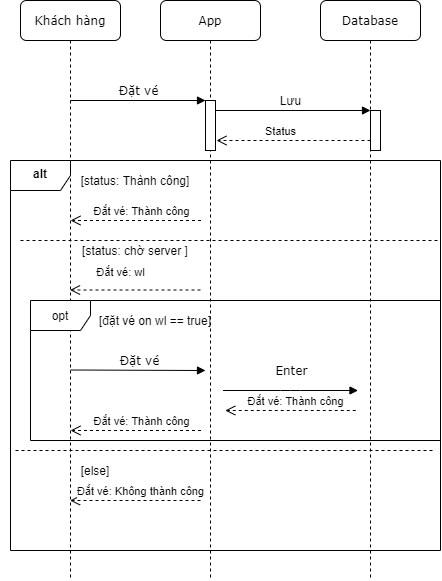

The diagram above was exported from draw.io. Its source (the exported page's mxGraphModel, read from the mxfile embedded in the PNG):
<mxGraphModel dx="868" dy="492" grid="1" gridSize="10" guides="1" tooltips="1" connect="1" arrows="1" fold="1" page="1" pageScale="1" pageWidth="1100" pageHeight="850" background="#ffffff" math="0" shadow="0">
  <root>
    <mxCell id="0" />
    <mxCell id="1" parent="0" />
    <mxCell id="7baba1c4bc27f4b0-2" value="App" style="shape=umlLifeline;perimeter=lifelinePerimeter;whiteSpace=wrap;html=1;container=1;collapsible=0;recursiveResize=0;outlineConnect=0;rounded=1;shadow=0;comic=0;labelBackgroundColor=none;strokeWidth=1;fontFamily=Verdana;fontSize=12;align=center;" parent="1" vertex="1">
      <mxGeometry x="240" y="80" width="100" height="580" as="geometry" />
    </mxCell>
    <mxCell id="7baba1c4bc27f4b0-10" value="" style="html=1;points=[];perimeter=orthogonalPerimeter;rounded=0;shadow=0;comic=0;labelBackgroundColor=none;strokeWidth=1;fontFamily=Verdana;fontSize=12;align=center;" parent="7baba1c4bc27f4b0-2" vertex="1">
      <mxGeometry x="45" y="100" width="10" height="50" as="geometry" />
    </mxCell>
    <mxCell id="7baba1c4bc27f4b0-3" value="Database" style="shape=umlLifeline;perimeter=lifelinePerimeter;whiteSpace=wrap;html=1;container=1;collapsible=0;recursiveResize=0;outlineConnect=0;rounded=1;shadow=0;comic=0;labelBackgroundColor=none;strokeWidth=1;fontFamily=Verdana;fontSize=12;align=center;" parent="1" vertex="1">
      <mxGeometry x="400" y="80" width="100" height="580" as="geometry" />
    </mxCell>
    <mxCell id="7baba1c4bc27f4b0-13" value="" style="html=1;points=[];perimeter=orthogonalPerimeter;rounded=0;shadow=0;comic=0;labelBackgroundColor=none;strokeWidth=1;fontFamily=Verdana;fontSize=12;align=center;" parent="7baba1c4bc27f4b0-3" vertex="1">
      <mxGeometry x="50" y="110" width="10" height="40" as="geometry" />
    </mxCell>
    <mxCell id="7baba1c4bc27f4b0-8" value="Khách hàng" style="shape=umlLifeline;perimeter=lifelinePerimeter;whiteSpace=wrap;html=1;container=1;collapsible=0;recursiveResize=0;outlineConnect=0;rounded=1;shadow=0;comic=0;labelBackgroundColor=none;strokeWidth=1;fontFamily=Verdana;fontSize=12;align=center;" parent="1" vertex="1">
      <mxGeometry x="100" y="80" width="100" height="580" as="geometry" />
    </mxCell>
    <mxCell id="7baba1c4bc27f4b0-11" value="Đặt vé" style="html=1;verticalAlign=bottom;endArrow=block;entryX=0;entryY=0;labelBackgroundColor=none;fontFamily=Verdana;fontSize=12;edgeStyle=elbowEdgeStyle;elbow=vertical;" parent="1" target="7baba1c4bc27f4b0-10" edge="1">
      <mxGeometry x="0.0074" relative="1" as="geometry">
        <mxPoint x="150" y="180" as="sourcePoint" />
        <mxPoint as="offset" />
      </mxGeometry>
    </mxCell>
    <mxCell id="7baba1c4bc27f4b0-14" value="" style="html=1;verticalAlign=bottom;endArrow=block;entryX=0;entryY=0;labelBackgroundColor=none;fontFamily=Verdana;fontSize=12;edgeStyle=elbowEdgeStyle;elbow=vertical;" parent="1" source="7baba1c4bc27f4b0-10" target="7baba1c4bc27f4b0-13" edge="1">
      <mxGeometry relative="1" as="geometry">
        <mxPoint x="370" y="200" as="sourcePoint" />
      </mxGeometry>
    </mxCell>
    <mxCell id="ChaN4oIjeqU8Ag8P6PQA-6" value="Lưu" style="text;html=1;align=center;verticalAlign=middle;resizable=0;points=[];autosize=1;strokeColor=none;" vertex="1" parent="1">
      <mxGeometry x="350" y="170" width="40" height="20" as="geometry" />
    </mxCell>
    <mxCell id="ChaN4oIjeqU8Ag8P6PQA-7" value="Status" style="html=1;verticalAlign=bottom;endArrow=open;dashed=1;endSize=8;" edge="1" parent="1">
      <mxGeometry x="0.1688" relative="1" as="geometry">
        <mxPoint x="450" y="220" as="sourcePoint" />
        <mxPoint x="296" y="220" as="targetPoint" />
        <Array as="points">
          <mxPoint x="390" y="220" />
        </Array>
        <mxPoint as="offset" />
      </mxGeometry>
    </mxCell>
    <mxCell id="ChaN4oIjeqU8Ag8P6PQA-8" value="&lt;font color=&quot;rgba(0, 0, 0, 0)&quot; face=&quot;monospace&quot;&gt;&lt;span style=&quot;font-size: 0px&quot;&gt;sd&lt;/span&gt;&lt;/font&gt;" style="shape=umlFrame;whiteSpace=wrap;html=1;" vertex="1" parent="1">
      <mxGeometry x="90" y="240" width="430" height="390" as="geometry" />
    </mxCell>
    <mxCell id="ChaN4oIjeqU8Ag8P6PQA-9" value="[status: Thành công]" style="text;html=1;strokeColor=none;fillColor=none;align=center;verticalAlign=middle;whiteSpace=wrap;rounded=0;" vertex="1" parent="1">
      <mxGeometry x="150" y="250" width="130" height="20" as="geometry" />
    </mxCell>
    <mxCell id="ChaN4oIjeqU8Ag8P6PQA-12" value="Đắt vé: Thành công" style="html=1;verticalAlign=bottom;endArrow=open;dashed=1;endSize=8;" edge="1" parent="1">
      <mxGeometry x="-0.0728" relative="1" as="geometry">
        <mxPoint x="280.5" y="300" as="sourcePoint" />
        <mxPoint x="150" y="300" as="targetPoint" />
        <mxPoint as="offset" />
      </mxGeometry>
    </mxCell>
    <mxCell id="ChaN4oIjeqU8Ag8P6PQA-14" value="" style="endArrow=none;dashed=1;html=1;" edge="1" parent="1">
      <mxGeometry width="50" height="50" relative="1" as="geometry">
        <mxPoint x="100" y="320" as="sourcePoint" />
        <mxPoint x="520" y="320" as="targetPoint" />
      </mxGeometry>
    </mxCell>
    <mxCell id="ChaN4oIjeqU8Ag8P6PQA-15" value="[status: chờ server ]" style="text;html=1;strokeColor=none;fillColor=none;align=center;verticalAlign=middle;whiteSpace=wrap;rounded=0;" vertex="1" parent="1">
      <mxGeometry x="150" y="320" width="130" height="20" as="geometry" />
    </mxCell>
    <mxCell id="ChaN4oIjeqU8Ag8P6PQA-17" value="Đắt vé: wl" style="html=1;verticalAlign=bottom;endArrow=open;dashed=1;endSize=8;" edge="1" parent="1">
      <mxGeometry x="0.2261" y="-9" relative="1" as="geometry">
        <mxPoint x="280" y="369.5" as="sourcePoint" />
        <mxPoint x="149.5" y="369.5" as="targetPoint" />
        <mxPoint as="offset" />
      </mxGeometry>
    </mxCell>
    <mxCell id="ChaN4oIjeqU8Ag8P6PQA-18" value="" style="endArrow=none;dashed=1;html=1;" edge="1" parent="1">
      <mxGeometry width="50" height="50" relative="1" as="geometry">
        <mxPoint x="95" y="530" as="sourcePoint" />
        <mxPoint x="515" y="530" as="targetPoint" />
      </mxGeometry>
    </mxCell>
    <mxCell id="ChaN4oIjeqU8Ag8P6PQA-19" value="[else]" style="text;html=1;strokeColor=none;fillColor=none;align=center;verticalAlign=middle;whiteSpace=wrap;rounded=0;" vertex="1" parent="1">
      <mxGeometry x="110" y="540" width="130" height="20" as="geometry" />
    </mxCell>
    <mxCell id="ChaN4oIjeqU8Ag8P6PQA-21" value="Đắt vé: Không thành công" style="html=1;verticalAlign=bottom;endArrow=open;dashed=1;endSize=8;" edge="1" parent="1">
      <mxGeometry x="-0.0728" relative="1" as="geometry">
        <mxPoint x="280" y="580" as="sourcePoint" />
        <mxPoint x="149.5" y="580" as="targetPoint" />
        <mxPoint as="offset" />
      </mxGeometry>
    </mxCell>
    <mxCell id="ChaN4oIjeqU8Ag8P6PQA-22" value="opt" style="shape=umlFrame;whiteSpace=wrap;html=1;" vertex="1" parent="1">
      <mxGeometry x="110" y="380" width="410" height="140" as="geometry" />
    </mxCell>
    <mxCell id="ChaN4oIjeqU8Ag8P6PQA-23" value="alt" style="text;align=center;fontStyle=1;verticalAlign=middle;spacingLeft=3;spacingRight=3;strokeColor=none;rotatable=0;points=[[0,0.5],[1,0.5]];portConstraint=eastwest;" vertex="1" parent="1">
      <mxGeometry x="80" y="240" width="80" height="26" as="geometry" />
    </mxCell>
    <mxCell id="ChaN4oIjeqU8Ag8P6PQA-24" value="[đặt vé on wl == true]" style="text;html=1;strokeColor=none;fillColor=none;align=center;verticalAlign=middle;whiteSpace=wrap;rounded=0;" vertex="1" parent="1">
      <mxGeometry x="170" y="390" width="130" height="20" as="geometry" />
    </mxCell>
    <mxCell id="ChaN4oIjeqU8Ag8P6PQA-25" value="Đặt vé" style="html=1;verticalAlign=bottom;endArrow=block;entryX=0;entryY=0;labelBackgroundColor=none;fontFamily=Verdana;fontSize=12;edgeStyle=elbowEdgeStyle;elbow=vertical;" edge="1" parent="1">
      <mxGeometry x="0.0074" relative="1" as="geometry">
        <mxPoint x="150" y="449.5" as="sourcePoint" />
        <mxPoint x="285" y="449.5" as="targetPoint" />
        <mxPoint as="offset" />
      </mxGeometry>
    </mxCell>
    <mxCell id="ChaN4oIjeqU8Ag8P6PQA-26" value="Đắt vé: Thành công" style="html=1;verticalAlign=bottom;endArrow=open;dashed=1;endSize=8;" edge="1" parent="1">
      <mxGeometry x="-0.0728" relative="1" as="geometry">
        <mxPoint x="280.5" y="510" as="sourcePoint" />
        <mxPoint x="150" y="510" as="targetPoint" />
        <mxPoint as="offset" />
      </mxGeometry>
    </mxCell>
    <mxCell id="ChaN4oIjeqU8Ag8P6PQA-27" value="Enter" style="html=1;verticalAlign=bottom;endArrow=block;entryX=0;entryY=0;labelBackgroundColor=none;fontFamily=Verdana;fontSize=12;edgeStyle=elbowEdgeStyle;elbow=vertical;" edge="1" parent="1">
      <mxGeometry y="10" relative="1" as="geometry">
        <mxPoint x="302.5" y="470" as="sourcePoint" />
        <mxPoint x="437.5" y="470" as="targetPoint" />
        <mxPoint as="offset" />
      </mxGeometry>
    </mxCell>
    <mxCell id="ChaN4oIjeqU8Ag8P6PQA-28" value="Đắt vé: Thành công" style="html=1;verticalAlign=bottom;endArrow=open;dashed=1;endSize=8;" edge="1" parent="1">
      <mxGeometry x="-0.0728" relative="1" as="geometry">
        <mxPoint x="435.25" y="490" as="sourcePoint" />
        <mxPoint x="304.75" y="490" as="targetPoint" />
        <mxPoint as="offset" />
      </mxGeometry>
    </mxCell>
  </root>
</mxGraphModel>